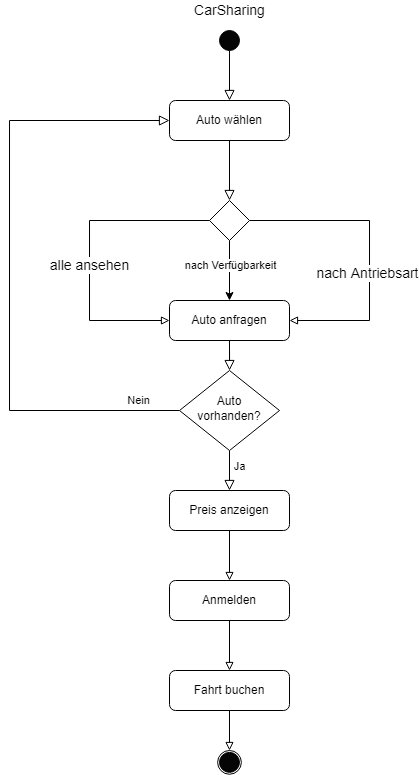

The diagram above was exported from draw.io. Its source (the exported page's mxGraphModel, read from the mxfile embedded in the PNG):
<mxGraphModel dx="981" dy="526" grid="1" gridSize="10" guides="1" tooltips="1" connect="1" arrows="1" fold="1" page="1" pageScale="1" pageWidth="827" pageHeight="1169" math="0" shadow="0">
  <root>
    <mxCell id="WIyWlLk6GJQsqaUBKTNV-0" />
    <mxCell id="WIyWlLk6GJQsqaUBKTNV-1" parent="WIyWlLk6GJQsqaUBKTNV-0" />
    <mxCell id="WIyWlLk6GJQsqaUBKTNV-2" value="" style="rounded=0;html=1;jettySize=auto;orthogonalLoop=1;fontSize=11;endArrow=block;endFill=0;endSize=8;strokeWidth=1;shadow=0;labelBackgroundColor=none;edgeStyle=orthogonalEdgeStyle;entryX=0.5;entryY=0;entryDx=0;entryDy=0;" parent="WIyWlLk6GJQsqaUBKTNV-1" source="WIyWlLk6GJQsqaUBKTNV-3" target="ZwTqcZ0B9n7jrPWQIWra-16" edge="1">
      <mxGeometry relative="1" as="geometry">
        <mxPoint x="380" y="210" as="targetPoint" />
      </mxGeometry>
    </mxCell>
    <mxCell id="WIyWlLk6GJQsqaUBKTNV-3" value="Auto wählen" style="rounded=1;whiteSpace=wrap;html=1;fontSize=12;glass=0;strokeWidth=1;shadow=0;" parent="WIyWlLk6GJQsqaUBKTNV-1" vertex="1">
      <mxGeometry x="320" y="110" width="120" height="40" as="geometry" />
    </mxCell>
    <mxCell id="WIyWlLk6GJQsqaUBKTNV-4" value="" style="rounded=0;html=1;jettySize=auto;orthogonalLoop=1;fontSize=11;endArrow=block;endFill=0;endSize=8;strokeWidth=1;shadow=0;labelBackgroundColor=none;edgeStyle=orthogonalEdgeStyle;exitX=0.5;exitY=1;exitDx=0;exitDy=0;" parent="WIyWlLk6GJQsqaUBKTNV-1" source="WIyWlLk6GJQsqaUBKTNV-7" target="WIyWlLk6GJQsqaUBKTNV-10" edge="1">
      <mxGeometry y="20" relative="1" as="geometry">
        <mxPoint as="offset" />
        <mxPoint x="380" y="340" as="sourcePoint" />
      </mxGeometry>
    </mxCell>
    <mxCell id="WIyWlLk6GJQsqaUBKTNV-7" value="Auto anfragen" style="rounded=1;whiteSpace=wrap;html=1;fontSize=12;glass=0;strokeWidth=1;shadow=0;" parent="WIyWlLk6GJQsqaUBKTNV-1" vertex="1">
      <mxGeometry x="320" y="310" width="120" height="40" as="geometry" />
    </mxCell>
    <mxCell id="WIyWlLk6GJQsqaUBKTNV-8" value="Nein" style="rounded=0;html=1;jettySize=auto;orthogonalLoop=1;fontSize=11;endArrow=block;endFill=0;endSize=8;strokeWidth=1;shadow=0;labelBackgroundColor=none;edgeStyle=orthogonalEdgeStyle;entryX=0;entryY=0.5;entryDx=0;entryDy=0;exitX=0;exitY=0.5;exitDx=0;exitDy=0;" parent="WIyWlLk6GJQsqaUBKTNV-1" source="WIyWlLk6GJQsqaUBKTNV-10" target="WIyWlLk6GJQsqaUBKTNV-3" edge="1">
      <mxGeometry x="-0.8666" y="-10" relative="1" as="geometry">
        <mxPoint as="offset" />
        <mxPoint x="380" y="460" as="targetPoint" />
        <Array as="points">
          <mxPoint x="160" y="420" />
          <mxPoint x="160" y="130" />
        </Array>
      </mxGeometry>
    </mxCell>
    <mxCell id="WIyWlLk6GJQsqaUBKTNV-9" value="Ja" style="edgeStyle=orthogonalEdgeStyle;rounded=0;html=1;jettySize=auto;orthogonalLoop=1;fontSize=11;endArrow=block;endFill=0;endSize=8;strokeWidth=1;shadow=0;labelBackgroundColor=none;" parent="WIyWlLk6GJQsqaUBKTNV-1" source="WIyWlLk6GJQsqaUBKTNV-10" target="WIyWlLk6GJQsqaUBKTNV-12" edge="1">
      <mxGeometry x="-0.2" y="10" relative="1" as="geometry">
        <mxPoint as="offset" />
      </mxGeometry>
    </mxCell>
    <mxCell id="WIyWlLk6GJQsqaUBKTNV-10" value="Auto vorhanden?" style="rhombus;whiteSpace=wrap;html=1;shadow=0;fontFamily=Helvetica;fontSize=12;align=center;strokeWidth=1;spacing=6;spacingTop=-4;" parent="WIyWlLk6GJQsqaUBKTNV-1" vertex="1">
      <mxGeometry x="330" y="380" width="100" height="80" as="geometry" />
    </mxCell>
    <mxCell id="WIyWlLk6GJQsqaUBKTNV-12" value="Preis anzeigen" style="rounded=1;whiteSpace=wrap;html=1;fontSize=12;glass=0;strokeWidth=1;shadow=0;" parent="WIyWlLk6GJQsqaUBKTNV-1" vertex="1">
      <mxGeometry x="320" y="500" width="120" height="40" as="geometry" />
    </mxCell>
    <mxCell id="ZwTqcZ0B9n7jrPWQIWra-0" value="" style="rounded=0;html=1;jettySize=auto;orthogonalLoop=1;fontSize=11;endArrow=block;endFill=0;endSize=8;strokeWidth=1;shadow=0;labelBackgroundColor=none;edgeStyle=orthogonalEdgeStyle;entryX=0.5;entryY=0;entryDx=0;entryDy=0;exitX=0.5;exitY=1;exitDx=0;exitDy=0;" parent="WIyWlLk6GJQsqaUBKTNV-1" source="ZwTqcZ0B9n7jrPWQIWra-1" target="WIyWlLk6GJQsqaUBKTNV-3" edge="1">
      <mxGeometry relative="1" as="geometry">
        <mxPoint x="380" y="50" as="sourcePoint" />
        <mxPoint x="390" y="210" as="targetPoint" />
      </mxGeometry>
    </mxCell>
    <mxCell id="ZwTqcZ0B9n7jrPWQIWra-1" value="" style="ellipse;whiteSpace=wrap;html=1;aspect=fixed;fillColor=#050505;" parent="WIyWlLk6GJQsqaUBKTNV-1" vertex="1">
      <mxGeometry x="370" y="40" width="20" height="20" as="geometry" />
    </mxCell>
    <mxCell id="ZwTqcZ0B9n7jrPWQIWra-2" value="CarSharing" style="text;html=1;align=center;verticalAlign=middle;resizable=0;points=[];autosize=1;strokeColor=none;fillColor=none;fontSize=14;" parent="WIyWlLk6GJQsqaUBKTNV-1" vertex="1">
      <mxGeometry x="335" y="10" width="90" height="20" as="geometry" />
    </mxCell>
    <mxCell id="ZwTqcZ0B9n7jrPWQIWra-11" value="" style="endArrow=none;html=1;rounded=0;fontSize=14;startArrow=block;startFill=0;entryX=0.5;entryY=1;entryDx=0;entryDy=0;endFill=0;exitX=0.5;exitY=0;exitDx=0;exitDy=0;" parent="WIyWlLk6GJQsqaUBKTNV-1" source="ZwTqcZ0B9n7jrPWQIWra-12" target="WIyWlLk6GJQsqaUBKTNV-12" edge="1">
      <mxGeometry width="50" height="50" relative="1" as="geometry">
        <mxPoint x="380" y="580" as="sourcePoint" />
        <mxPoint x="490" y="400" as="targetPoint" />
      </mxGeometry>
    </mxCell>
    <mxCell id="ZwTqcZ0B9n7jrPWQIWra-25" style="edgeStyle=orthogonalEdgeStyle;rounded=0;orthogonalLoop=1;jettySize=auto;html=1;entryX=0.5;entryY=0;entryDx=0;entryDy=0;fontSize=14;startArrow=none;startFill=0;endArrow=block;endFill=0;" parent="WIyWlLk6GJQsqaUBKTNV-1" source="ZwTqcZ0B9n7jrPWQIWra-12" target="ZwTqcZ0B9n7jrPWQIWra-24" edge="1">
      <mxGeometry relative="1" as="geometry" />
    </mxCell>
    <mxCell id="ZwTqcZ0B9n7jrPWQIWra-12" value="Anmelden" style="rounded=1;whiteSpace=wrap;html=1;fontSize=12;glass=0;strokeWidth=1;shadow=0;" parent="WIyWlLk6GJQsqaUBKTNV-1" vertex="1">
      <mxGeometry x="320" y="590" width="120" height="40" as="geometry" />
    </mxCell>
    <mxCell id="ZwTqcZ0B9n7jrPWQIWra-19" style="edgeStyle=orthogonalEdgeStyle;rounded=0;orthogonalLoop=1;jettySize=auto;html=1;entryX=0;entryY=0.5;entryDx=0;entryDy=0;fontSize=14;startArrow=none;startFill=0;endArrow=block;endFill=0;exitX=0;exitY=0.5;exitDx=0;exitDy=0;" parent="WIyWlLk6GJQsqaUBKTNV-1" source="ZwTqcZ0B9n7jrPWQIWra-16" target="WIyWlLk6GJQsqaUBKTNV-7" edge="1">
      <mxGeometry relative="1" as="geometry">
        <mxPoint x="260" y="250" as="sourcePoint" />
        <Array as="points">
          <mxPoint x="240" y="230" />
          <mxPoint x="240" y="330" />
        </Array>
      </mxGeometry>
    </mxCell>
    <mxCell id="ZwTqcZ0B9n7jrPWQIWra-23" value="alle ansehen" style="edgeLabel;html=1;align=center;verticalAlign=middle;resizable=0;points=[];fontSize=14;" parent="ZwTqcZ0B9n7jrPWQIWra-19" vertex="1" connectable="0">
      <mxGeometry x="0.0926" relative="1" as="geometry">
        <mxPoint as="offset" />
      </mxGeometry>
    </mxCell>
    <mxCell id="ZwTqcZ0B9n7jrPWQIWra-20" style="edgeStyle=orthogonalEdgeStyle;rounded=0;orthogonalLoop=1;jettySize=auto;html=1;entryX=1;entryY=0.5;entryDx=0;entryDy=0;fontSize=14;startArrow=none;startFill=0;endArrow=block;endFill=0;exitX=1;exitY=0.5;exitDx=0;exitDy=0;" parent="WIyWlLk6GJQsqaUBKTNV-1" source="ZwTqcZ0B9n7jrPWQIWra-16" target="WIyWlLk6GJQsqaUBKTNV-7" edge="1">
      <mxGeometry relative="1" as="geometry">
        <mxPoint x="499.9999999999998" y="250" as="sourcePoint" />
        <Array as="points">
          <mxPoint x="520" y="230" />
          <mxPoint x="520" y="330" />
        </Array>
      </mxGeometry>
    </mxCell>
    <mxCell id="ZwTqcZ0B9n7jrPWQIWra-22" value="nach Antriebsart" style="edgeLabel;html=1;align=center;verticalAlign=middle;resizable=0;points=[];fontSize=14;" parent="ZwTqcZ0B9n7jrPWQIWra-20" vertex="1" connectable="0">
      <mxGeometry x="0.1519" y="-2" relative="1" as="geometry">
        <mxPoint as="offset" />
      </mxGeometry>
    </mxCell>
    <mxCell id="mGfgWpeLQ318vW6cyFhe-0" style="edgeStyle=orthogonalEdgeStyle;rounded=0;orthogonalLoop=1;jettySize=auto;html=1;entryX=0.5;entryY=0;entryDx=0;entryDy=0;" edge="1" parent="WIyWlLk6GJQsqaUBKTNV-1" source="ZwTqcZ0B9n7jrPWQIWra-16" target="WIyWlLk6GJQsqaUBKTNV-7">
      <mxGeometry relative="1" as="geometry" />
    </mxCell>
    <mxCell id="mGfgWpeLQ318vW6cyFhe-1" value="nach Verfügbarkeit" style="edgeLabel;html=1;align=center;verticalAlign=middle;resizable=0;points=[];" vertex="1" connectable="0" parent="mGfgWpeLQ318vW6cyFhe-0">
      <mxGeometry x="-0.1635" y="1" relative="1" as="geometry">
        <mxPoint as="offset" />
      </mxGeometry>
    </mxCell>
    <mxCell id="ZwTqcZ0B9n7jrPWQIWra-16" value="" style="rhombus;whiteSpace=wrap;html=1;shadow=0;fontFamily=Helvetica;fontSize=12;align=center;strokeWidth=1;spacing=6;spacingTop=-4;" parent="WIyWlLk6GJQsqaUBKTNV-1" vertex="1">
      <mxGeometry x="360" y="210" width="40" height="40" as="geometry" />
    </mxCell>
    <mxCell id="ZwTqcZ0B9n7jrPWQIWra-26" style="edgeStyle=orthogonalEdgeStyle;rounded=0;orthogonalLoop=1;jettySize=auto;html=1;fontSize=14;startArrow=none;startFill=0;endArrow=block;endFill=0;entryX=0.5;entryY=0;entryDx=0;entryDy=0;" parent="WIyWlLk6GJQsqaUBKTNV-1" source="ZwTqcZ0B9n7jrPWQIWra-24" target="ZwTqcZ0B9n7jrPWQIWra-28" edge="1">
      <mxGeometry relative="1" as="geometry">
        <mxPoint x="380" y="770" as="targetPoint" />
      </mxGeometry>
    </mxCell>
    <mxCell id="ZwTqcZ0B9n7jrPWQIWra-24" value="Fahrt buchen" style="rounded=1;whiteSpace=wrap;html=1;fontSize=12;glass=0;strokeWidth=1;shadow=0;" parent="WIyWlLk6GJQsqaUBKTNV-1" vertex="1">
      <mxGeometry x="320" y="680" width="120" height="40" as="geometry" />
    </mxCell>
    <mxCell id="ZwTqcZ0B9n7jrPWQIWra-28" value="" style="ellipse;whiteSpace=wrap;html=1;aspect=fixed;fontSize=14;fillColor=#FFFFFF;" parent="WIyWlLk6GJQsqaUBKTNV-1" vertex="1">
      <mxGeometry x="368.12" y="760" width="23.75" height="23.75" as="geometry" />
    </mxCell>
    <mxCell id="ZwTqcZ0B9n7jrPWQIWra-29" value="" style="ellipse;whiteSpace=wrap;html=1;aspect=fixed;fillColor=#050505;" parent="WIyWlLk6GJQsqaUBKTNV-1" vertex="1">
      <mxGeometry x="369.99" y="761.88" width="20" height="20" as="geometry" />
    </mxCell>
  </root>
</mxGraphModel>